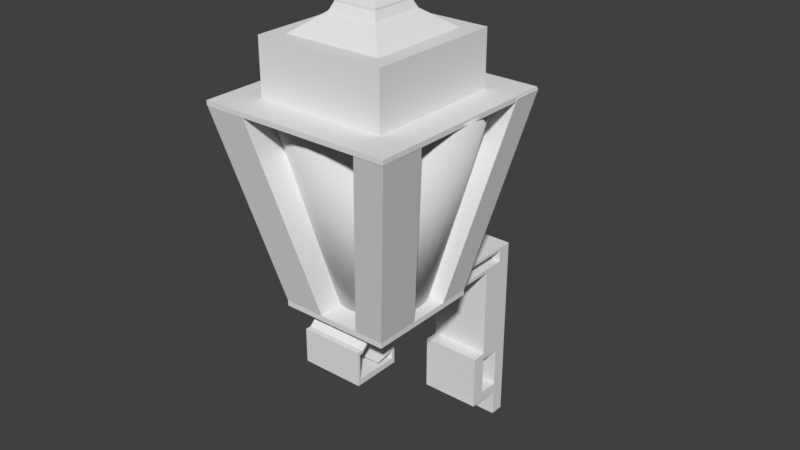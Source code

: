 # Source: wall_lamp.blend  (saved by Blender 2.79.0; exported with 4.5.12 LTS)
import bpy
from mathutils import Matrix  # noqa: F401  (used for matrix-valued properties, if any)

bpy.ops.wm.read_factory_settings(use_empty=True)
scene = bpy.context.scene
scene.name = 'Scene'

# ---- collections
col_collection_1 = bpy.data.collections.new('Collection 1'); scene.collection.children.link(col_collection_1)

# ---- world
world_world = bpy.data.worlds.new('World'); scene.world = world_world
world_world.color = (0.05088, 0.05088, 0.05088)
world_world.use_sun_shadow = False
world_world.sun_shadow_jitter_overblur = 0.0
world_world.cycles.sampling_method = 'MANUAL'

# ---- meshes
me_cube_001 = bpy.data.meshes.new('Cube.001')
me_cube_001.from_pydata([(-1.0, 0.8951, -1.0), (-1.0, 0.8951, -0.01906), (-1.0, 1.0, -1.0), (-1.0, 1.0, -0.01906), (-0.5448, 0.8951, -1.0), (-0.5448, 0.8951, -0.01906), (-0.5448, 1.0, -1.0), (-0.5448, 1.0, -0.01906), (-1.0, 0.8951, 0.2745), (-1.0, 1.0, 0.2745), (-0.5448, 1.0, 0.2745), (-0.5448, 0.8951, 0.2745), (-1.0, 0.8951, 0.3317), (-1.0, 1.0, 0.3317), (-0.5448, 1.0, 0.3317), (-0.5448, 0.8951, 0.3317), (-1.0, 0.8951, 0.3568), (-1.0, 1.0, 0.3568), (-0.5448, 1.0, 0.3568), (-0.5448, 0.8951, 0.3568), (-1.0, 0.8951, 0.4489), (-1.0, 1.0, 0.4489), (-0.5448, 1.0, 0.4489), (-0.5448, 0.8951, 0.4489), (-1.0, 0.8951, 0.47), (-1.0, 1.0, 0.47), (-0.5448, 1.0, 0.47), (-0.5448, 0.8951, 0.47), (-0.5448, -0.4686, 0.4489), (-1.0, -0.4686, 0.4489), (-0.5448, -0.4686, 0.47), (-1.0, -0.4686, 0.47), (-0.5448, -0.5581, 0.3775), (-1.0, -0.5581, 0.3775), (-0.5448, -0.5581, 0.3986), (-1.0, -0.5581, 0.3986), (-0.5448, -0.6112, 0.3288), (-1.0, -0.6112, 0.3288), (-0.5448, -0.6112, 0.3499), (-1.0, -0.6112, 0.3499), (-0.5448, -0.6325, 0.3288), (-1.0, -0.6325, 0.3288), (-0.5448, -0.6325, 0.3499), (-1.0, -0.6325, 0.3499), (-0.5448, -0.653, 0.3288), (-1.0, -0.653, 0.3288), (-0.5448, -0.653, 0.3499), (-1.0, -0.653, 0.3499), (-0.5448, -0.6325, 0.1435), (-1.0, -0.6325, 0.1435), (-0.5448, -0.653, 0.1435), (-1.0, -0.653, 0.1435), (-0.5448, -0.6325, 0.1008), (-1.0, -0.6325, 0.1008), (-0.5448, -0.653, 0.1008), (-1.0, -0.653, 0.1008), (-0.5448, -0.3171, 0.1435), (-1.0, -0.3171, 0.1435), (-0.5448, -0.3171, 0.1008), (-1.0, -0.3171, 0.1008), (-0.5448, -0.2965, 0.1435), (-1.0, -0.2965, 0.1435), (-0.5448, -0.2965, 0.1008), (-1.0, -0.2965, 0.1008), (-0.5448, -0.3171, 0.2058), (-1.0, -0.3171, 0.2058), (-0.5448, -0.2965, 0.2058), (-1.0, -0.2965, 0.2058), (-0.5448, -0.3171, 0.2147), (-1.0, -0.3171, 0.2147), (-0.5448, -0.2965, 0.2147), (-1.0, -0.2965, 0.2147), (-0.5448, -0.4566, 0.1737), (-1.0, -0.4566, 0.1737), (-0.5448, -0.4566, 0.1825), (-1.0, -0.4566, 0.1825), (-0.5448, 0.3235, 0.3317), (-1.0, 0.3235, 0.3317), (-0.5448, 0.3235, 0.3568), (-1.0, 0.3235, 0.3568), (-0.5448, 0.2787, 0.3317), (-1.0, 0.2787, 0.3317), (-0.5448, 0.2787, 0.3568), (-1.0, 0.2787, 0.3568), (-0.5448, 0.1774, 0.3871), (-1.0, 0.1774, 0.3871), (-0.5448, 0.1326, 0.3871), (-1.0, 0.1326, 0.3871), (-0.5448, 0.07168, 0.4217), (-1.0, 0.07168, 0.4217), (-0.5448, 0.02685, 0.4217), (-1.0, 0.02685, 0.4217), (-0.5448, 0.07168, 0.4345), (-1.0, 0.07168, 0.4345), (-0.5448, 0.02685, 0.4345), (-1.0, 0.02685, 0.4345), (-0.5448, -0.06573, 0.4487), (-1.0, -0.06573, 0.4487), (-0.5448, -0.1106, 0.4487), (-1.0, -0.1106, 0.4487), (-0.5448, 0.7372, 0.2745), (-1.0, 0.7372, 0.2745), (-0.5448, 0.7372, 0.3317), (-1.0, 0.7372, 0.3317), (-0.5448, 0.8951, -0.3661), (-1.0, 0.8951, -0.3661), (-0.5448, 0.7372, -0.3661), (-1.0, 0.7372, -0.3661), (-0.5448, 0.8951, -0.4175), (-1.0, 0.8951, -0.4175), (-0.5448, 0.7372, -0.4175), (-1.0, 0.7372, -0.4175), (-0.5448, 0.632, -0.3661), (-1.0, 0.632, -0.3661), (-0.5448, 0.632, -0.4175), (-1.0, 0.632, -0.4175), (-0.5448, 0.7372, -0.715), (-1.0, 0.7372, -0.715), (-0.5448, 0.632, -0.715), (-1.0, 0.632, -0.715), (-0.5432, 0.7346, -0.7865), (-0.9985, 0.7346, -0.7865), (-0.5432, 0.6295, -0.7865), (-0.9985, 0.6295, -0.7865), (-0.5448, 0.8937, -0.7205), (-1.0, 0.8937, -0.7205), (-0.5432, 0.8911, -0.792), (-0.9985, 0.8911, -0.792), (-1.173, -0.6373, 0.4938), (-1.173, -0.6373, 0.4551), (-1.173, 0.2147, 0.4938), (-1.173, 0.2147, 0.4551), (-0.3638, -0.6373, 0.4938), (-0.3638, -0.6373, 0.4551), (-0.3638, 0.2147, 0.4938), (-0.3638, 0.2147, 0.4551), (-1.173, -0.2113, 0.4938), (-0.7684, 0.2147, 0.4938), (-0.3638, -0.3116, 0.4938), (-0.7684, -0.6373, 0.4938), (-1.173, -0.4243, 0.4938), (-0.9707, 0.2147, 0.4938), (-0.3638, 0.001711, 0.4938), (-0.5661, -0.6373, 0.4938), (-1.173, 0.001711, 0.4938), (-0.5661, 0.2147, 0.4938), (-0.3638, -0.4243, 0.4938), (-0.9707, -0.6373, 0.4938), (-0.5661, -0.3116, 0.4938), (-0.5661, 0.001711, 0.4938), (-0.9707, 0.001711, 0.4938), (-0.9707, -0.4243, 0.4938), (-0.5661, -0.4243, 0.4938), (-1.173, -0.5308, 0.4938), (-1.072, 0.2147, 0.4938), (-0.3638, 0.1082, 0.4938), (-0.465, -0.6373, 0.4938), (-1.173, -0.008846, 0.4938), (-0.585, 0.2147, 0.4938), (-0.3638, -0.3178, 0.4938), (-0.8695, -0.6373, 0.4938), (-1.173, -0.3856, 0.4938), (-0.9548, 0.2147, 0.4938), (-0.3638, -0.01337, 0.4938), (-0.5761, -0.6373, 0.4938), (-1.173, 0.1082, 0.4938), (-0.465, 0.2147, 0.4938), (-0.3638, -0.5308, 0.4938), (-1.072, -0.6373, 0.4938), (-0.465, -0.3116, 0.4938), (-0.5661, -0.01337, 0.4938), (-1.25, 0.5237, 1.897), (-0.585, 0.001711, 0.4938), (-1.468, 0.5237, 1.897), (-0.9707, -0.008846, 0.4938), (-0.9548, 0.001711, 0.4938), (-0.06906, 0.2965, 1.901), (-0.9707, -0.3856, 0.4938), (-0.06906, 0.5246, 1.901), (-0.8695, -0.4243, 0.4938), (-0.5661, -0.3178, 0.4938), (-0.5761, -0.4243, 0.4938), (-0.5761, -0.5308, 0.4938), (-1.072, -0.3856, 0.4938), (-0.06906, 0.4181, 1.901), (-0.9548, 0.1082, 0.4938), (-1.072, -0.008846, 0.4938), (-1.367, 0.5237, 1.897), (-0.585, 0.1082, 0.4938), (-0.465, -0.01337, 0.4938), (-0.8695, -0.5308, 0.4938), (-0.1739, -0.9431, 1.894), (-0.0728, -0.9431, 1.894), (-0.0728, -0.6236, 1.894), (-0.0728, -0.6174, 1.894), (-0.2851, -0.9431, 1.894), (-0.2751, -0.9431, 1.894), (-0.0728, -0.8366, 1.894), (-0.0728, -0.7301, 1.894), (-0.1739, -0.6174, 1.894), (-0.2751, -0.6174, 1.894), (-0.2751, -0.8366, 1.894), (-0.2751, -0.6236, 1.894), (-0.2751, -0.7301, 1.894), (-0.1739, -0.7301, 1.894), (-0.2851, -0.7301, 1.894), (-0.1739, -0.6236, 1.894), (-0.2851, -0.8366, 1.894), (-0.1739, -0.8366, 1.894), (-1.458, -0.837, 1.884), (-1.458, -0.9435, 1.884), (-1.458, -0.6918, 1.884), (-1.458, -0.7305, 1.884), (-1.356, -0.9435, 1.884), (-1.255, -0.9435, 1.884), (-1.255, -0.837, 1.884), (-1.255, -0.6918, 1.884), (-1.255, -0.7305, 1.884), (-1.356, -0.7305, 1.884), (-1.154, -0.7305, 1.884), (-1.154, -0.9435, 1.884), (-1.356, -0.6918, 1.884), (-1.356, -0.837, 1.884), (-1.154, -0.837, 1.884), (-0.06906, 0.3116, 1.901), (-0.1702, 0.5246, 1.901), (-0.2713, 0.5246, 1.901), (-0.2713, 0.4181, 1.901), (-0.2713, 0.3116, 1.901), (-0.1702, 0.3116, 1.901), (-0.2902, 0.5246, 1.901), (-0.2713, 0.2965, 1.901), (-0.2902, 0.3116, 1.901), (-0.1702, 0.4181, 1.901), (-0.2902, 0.4181, 1.901), (-0.1702, 0.2965, 1.901), (-1.266, 0.5237, 1.897), (-1.468, 0.4172, 1.897), (-1.468, 0.3107, 1.897), (-1.266, 0.4172, 1.897), (-1.266, 0.3107, 1.897), (-1.367, 0.3107, 1.897), (-1.25, 0.3107, 1.897), (-1.468, 0.3001, 1.897), (-1.266, 0.3001, 1.897), (-1.25, 0.4172, 1.897), (-1.367, 0.4172, 1.897), (-1.367, 0.3001, 1.897), (-1.463, -0.9431, 1.916), (-1.463, -0.9431, 1.882), (-1.463, 0.5205, 1.916), (-1.463, 0.5205, 1.882), (-0.07342, -0.9431, 1.916), (-0.07342, -0.9431, 1.882), (-0.07342, 0.5205, 1.916), (-0.07342, 0.5205, 1.882), (-1.237, 0.2826, 1.916), (-1.237, -0.7052, 1.916), (-0.2994, 0.2826, 1.916), (-0.2994, -0.7052, 1.916), (-1.237, 0.2826, 2.309), (-1.237, -0.7052, 2.309), (-0.2994, 0.2826, 2.309), (-0.2994, -0.7052, 2.309), (-1.123, 0.1617, 2.309), (-1.123, -0.5842, 2.309), (-0.4142, 0.1617, 2.309), (-0.4142, -0.5842, 2.309), (-0.9503, -0.01973, 2.44), (-0.9503, -0.4028, 2.44), (-0.5865, -0.01973, 2.44), (-0.5865, -0.4028, 2.44), (-0.9269, -0.04445, 2.492), (-0.9269, -0.3781, 2.492), (-0.61, -0.04445, 2.492), (-0.61, -0.3781, 2.492), (-0.9269, -0.04445, 2.506), (-0.9269, -0.3781, 2.506), (-0.61, -0.04445, 2.506), (-0.61, -0.3781, 2.506), (-0.8006, -0.1774, 2.557), (-0.8006, -0.2452, 2.557), (-0.7362, -0.1774, 2.557), (-0.7362, -0.2452, 2.557), (-0.7811, -0.198, 2.847), (-0.7811, -0.2246, 2.847), (-0.7558, -0.198, 2.847), (-0.7558, -0.2246, 2.847), (-0.76, 0.1545, 0.5097), (-0.76, 0.5328, 1.899), (-0.6983, 0.1484, 0.5097), (-0.6245, 0.5195, 1.899), (-0.6389, 0.1304, 0.5097), (-0.4942, 0.4799, 1.899), (-0.5842, 0.1012, 0.5097), (-0.3741, 0.4158, 1.899), (-0.5363, 0.06184, 0.5097), (-0.2688, 0.3294, 1.899), (-0.4969, 0.0139, 0.5097), (-0.1824, 0.2241, 1.899), (-0.4677, -0.0408, 0.5097), (-0.1182, 0.104, 1.899), (-0.4497, -0.1002, 0.5097), (-0.07865, -0.02635, 1.899), (-0.4436, -0.1619, 0.5097), (-0.0653, -0.1619, 1.899), (-0.4497, -0.2236, 0.5097), (-0.07865, -0.2974, 1.899), (-0.4677, -0.283, 0.5097), (-0.1182, -0.4277, 1.899), (-0.4969, -0.3377, 0.5097), (-0.1824, -0.5478, 1.899), (-0.5363, -0.3856, 0.5097), (-0.2688, -0.6531, 1.899), (-0.5842, -0.4249, 0.5097), (-0.3741, -0.7395, 1.899), (-0.6389, -0.4542, 0.5097), (-0.4942, -0.8037, 1.899), (-0.6983, -0.4722, 0.5097), (-0.6245, -0.8432, 1.899), (-0.76, -0.4783, 0.5097), (-0.76, -0.8566, 1.899), (-0.8217, -0.4722, 0.5097), (-0.8955, -0.8432, 1.899), (-0.8811, -0.4542, 0.5097), (-1.026, -0.8037, 1.899), (-0.9358, -0.4249, 0.5097), (-1.146, -0.7395, 1.899), (-0.9837, -0.3856, 0.5097), (-1.251, -0.6531, 1.899), (-1.023, -0.3377, 0.5097), (-1.338, -0.5478, 1.899), (-1.052, -0.283, 0.5097), (-1.402, -0.4277, 1.899), (-1.07, -0.2236, 0.5097), (-1.441, -0.2974, 1.899), (-1.076, -0.1619, 0.5097), (-1.455, -0.1619, 1.899), (-1.07, -0.1002, 0.5097), (-1.441, -0.02635, 1.899), (-1.052, -0.0408, 0.5097), (-1.402, 0.104, 1.899), (-1.023, 0.0139, 0.5097), (-1.338, 0.2241, 1.899), (-0.9837, 0.06185, 0.5097), (-1.251, 0.3294, 1.899), (-0.9358, 0.1012, 0.5097), (-1.146, 0.4158, 1.899), (-0.8811, 0.1304, 0.5097), (-1.026, 0.4799, 1.899), (-0.8217, 0.1484, 0.5097), (-0.8955, 0.5195, 1.899)], [], [(4, 5, 1, 0), (2, 6, 4, 0), (8, 11, 104, 105), (1, 5, 11, 8), (15, 19, 78, 76), (20, 23, 28, 29), (17, 16, 20, 21), (16, 19, 23, 20), (26, 25, 24, 27), (6, 7, 10, 14, 18, 22, 26, 27, 23, 19, 15, 102, 100, 106, 112, 114, 118, 122, 120, 126, 124, 116, 110, 108, 104, 11, 5, 4), (21, 20, 24, 25), (29, 28, 32, 33), (23, 27, 30, 28), (24, 20, 29, 31), (27, 24, 31, 30), (30, 31, 35, 34), (34, 35, 39, 38), (33, 32, 36, 37), (37, 36, 40, 41), (38, 39, 43, 42), (42, 43, 47, 46), (41, 40, 48, 49), (53, 52, 54, 55), (49, 48, 56, 57), (33, 37, 41, 49, 57, 65, 73, 75, 69, 71, 67, 61, 63, 59, 53, 55, 51, 45, 47, 43, 39, 35, 31, 29), (52, 53, 59, 58), (61, 60, 62, 63), (60, 61, 67, 66), (58, 59, 63, 62), (57, 56, 64, 65), (69, 68, 70, 71), (66, 67, 71, 70), (68, 69, 75, 74), (73, 72, 74, 75), (65, 64, 72, 73), (79, 77, 81, 83), (19, 16, 79, 78), (100, 102, 103, 101, 107, 106), (81, 80, 82, 83), (82, 78, 84, 86), (76, 78, 82, 80), (86, 84, 88, 90), (78, 79, 85, 84), (79, 83, 87, 85), (83, 82, 86, 87), (91, 90, 94, 95), (87, 86, 90, 91), (85, 87, 91, 89), (84, 85, 89, 88), (93, 95, 99, 97), (89, 91, 95, 93), (88, 89, 93, 92), (90, 88, 92, 94), (96, 97, 99, 98), (92, 93, 97, 96), (94, 92, 96, 98), (95, 94, 98, 99), (44, 46, 47, 45, 51, 55, 54, 50), (15, 12, 103, 102), (109, 108, 110, 111), (105, 104, 108, 109), (111, 110, 116, 117), (106, 107, 113, 112), (117, 116, 124, 125), (121, 120, 122, 123), (12, 15, 76, 80, 81, 77), (125, 124, 126, 127), (112, 113, 115, 119, 123, 122, 118, 114), (120, 121, 127, 126), (2, 3, 9, 13, 17, 21, 25, 26, 22, 18, 14, 10, 7, 6), (0, 1, 8, 105, 109, 111, 117, 125, 127, 121, 123, 119, 115, 113, 107, 101, 103, 12, 77, 79, 16, 17, 13, 9, 3, 2), (28, 30, 34, 38, 42, 46, 44, 50, 54, 52, 58, 62, 60, 66, 70, 68, 74, 72, 64, 56, 48, 40, 36, 32), (128, 153, 140, 161, 136, 157, 144, 165, 130, 131, 129), (130, 154, 141, 162, 137, 158, 145, 166, 134, 135, 131), (134, 155, 142, 163, 138, 159, 146, 167, 132, 133, 135), (132, 156, 143, 164, 139, 160, 147, 168, 128, 129, 133), (145, 158, 230, 226, 225, 178, 134, 166), (135, 133, 129, 131), (148, 200, 199, 194, 138, 169), (141, 154, 130, 173, 187, 236, 171, 162), (143, 156, 132, 192, 191, 196, 195, 164), (160, 220, 214, 213, 210, 128, 168, 147), (152, 203, 202, 180), (182, 164, 195, 207, 205, 181), (177, 216, 217, 151), (144, 157, 243, 238, 237, 173, 130, 165), (162, 171, 245, 242, 175, 185), (161, 211, 221, 216, 177, 183), (170, 231, 228, 149), (189, 163, 176, 235, 231, 170), (142, 155, 134, 178, 184, 224, 176, 163), (181, 205, 203, 152), (208, 191, 192, 197), (207, 195, 196, 201), (206, 204, 198, 193), (202, 203, 204, 206), (200, 202, 206, 199), (199, 206, 193, 194), (205, 207, 201, 203), (201, 196, 191, 208), (203, 201, 208, 204), (204, 208, 197, 198), (167, 146, 159, 138, 194, 193, 198, 197, 192, 132), (180, 202, 200, 148), (222, 213, 214, 215), (221, 218, 217, 216), (211, 212, 218, 221), (209, 210, 213, 222), (212, 209, 222, 218), (218, 222, 215, 217), (215, 214, 220, 223), (217, 215, 223, 219), (151, 217, 219, 179), (190, 179, 219, 223, 220, 160), (234, 232, 228, 227), (233, 229, 224, 184), (227, 228, 229, 233), (226, 227, 233, 225), (225, 233, 184, 178), (230, 234, 227, 226), (228, 231, 235, 229), (229, 235, 176, 224), (188, 172, 232, 234, 230, 158), (149, 228, 232, 172), (246, 241, 240, 239), (239, 240, 242, 245), (236, 239, 245, 171), (237, 238, 241, 246), (173, 237, 246, 187), (187, 246, 239, 236), (238, 243, 247, 241), (241, 247, 244, 240), (174, 244, 247, 243, 157, 186), (150, 240, 244, 174), (175, 242, 240, 150), (153, 128, 210, 209, 212, 211, 161, 140), (139, 164, 182, 181, 152, 180, 148, 169, 138, 163, 189, 170, 149, 172, 188, 158, 137, 162, 185, 175, 150, 174, 186, 157, 136, 161, 183, 177, 151, 179, 190, 160), (248, 250, 251, 249), (250, 254, 255, 251), (254, 252, 253, 255), (252, 248, 249, 253), (252, 259, 257, 248), (255, 253, 249, 251), (259, 263, 261, 257), (250, 256, 258, 254), (248, 257, 256, 250), (254, 258, 259, 252), (260, 264, 266, 262), (256, 260, 262, 258), (258, 262, 263, 259), (257, 261, 260, 256), (266, 270, 271, 267), (262, 266, 267, 263), (261, 265, 264, 260), (263, 267, 265, 261), (271, 275, 273, 269), (265, 269, 268, 264), (267, 271, 269, 265), (264, 268, 270, 266), (274, 278, 279, 275), (268, 272, 274, 270), (270, 274, 275, 271), (269, 273, 272, 268), (278, 282, 283, 279), (273, 277, 276, 272), (275, 279, 277, 273), (272, 276, 278, 274), (283, 287, 285, 281), (277, 281, 280, 276), (279, 283, 281, 277), (276, 280, 282, 278), (284, 285, 287, 286), (280, 284, 286, 282), (282, 286, 287, 283), (281, 285, 284, 280), (288, 289, 291, 290), (290, 291, 293, 292), (292, 293, 295, 294), (294, 295, 297, 296), (296, 297, 299, 298), (298, 299, 301, 300), (300, 301, 303, 302), (302, 303, 305, 304), (304, 305, 307, 306), (306, 307, 309, 308), (308, 309, 311, 310), (310, 311, 313, 312), (312, 313, 315, 314), (314, 315, 317, 316), (316, 317, 319, 318), (318, 319, 321, 320), (320, 321, 323, 322), (322, 323, 325, 324), (324, 325, 327, 326), (326, 327, 329, 328), (328, 329, 331, 330), (330, 331, 333, 332), (332, 333, 335, 334), (334, 335, 337, 336), (336, 337, 339, 338), (338, 339, 341, 340), (340, 341, 343, 342), (342, 343, 345, 344), (344, 345, 347, 346), (346, 347, 349, 348), (291, 289, 351, 349, 347, 345, 343, 341, 339, 337, 335, 333, 331, 329, 327, 325, 323, 321, 319, 317, 315, 313, 311, 309, 307, 305, 303, 301, 299, 297, 295, 293), (348, 349, 351, 350), (350, 351, 289, 288), (288, 290, 292, 294, 296, 298, 300, 302, 304, 306, 308, 310, 312, 314, 316, 318, 320, 322, 324, 326, 328, 330, 332, 334, 336, 338, 340, 342, 344, 346, 348, 350)])
me_cube_001.polygons.foreach_set('use_smooth', [0, 0, 0, 0, 0, 0, 0, 0, 0, 0, 0, 0, 0, 0, 0, 0, 0, 0, 0, 0, 0, 0, 0, 0, 0, 0, 0, 0, 0, 0, 0, 0, 0, 0, 0, 0, 0, 0, 0, 0, 0, 0, 0, 0, 0, 0, 0, 0, 0, 0, 0, 0, 0, 0, 0, 0, 0, 0, 0, 0, 0, 0, 0, 0, 0, 0, 0, 0, 0, 0, 0, 0, 0, 0, 0, 0, 0, 0, 0, 0, 0, 0, 0, 0, 0, 0, 0, 0, 0, 0, 0, 0, 0, 0, 0, 0, 0, 0, 0, 0, 0, 0, 0, 0, 0, 0, 0, 0, 0, 0, 0, 0, 0, 0, 0, 0, 0, 0, 0, 0, 0, 0, 0, 0, 0, 0, 0, 0, 0, 0, 0, 0, 0, 0, 0, 0, 0, 0, 0, 0, 0, 0, 0, 0, 0, 0, 0, 0, 0, 0, 0, 0, 0, 0, 0, 0, 0, 0, 0, 0, 0, 0, 0, 0, 0, 0, 0, 0, 0, 0, 0, 0, 0, 0, 0, 1, 1, 1, 1, 1, 1, 1, 1, 1, 1, 1, 1, 1, 1, 1, 1, 1, 1, 1, 1, 1, 1, 1, 1, 1, 1, 1, 1, 1, 1, 1, 1, 1, 1])
_uv = me_cube_001.uv_layers.new(name='UVMap')
_uv.uv.foreach_set('vector', [0.8004, 0.2014, 0.8004, 0.04639, 0.869, 0.04639, 0.869, 0.2014, 0.9437, 0.0, 0.9437, 0.07194, 0.9279, 0.07194, 0.9279, 1.884e-08, 0.4368, 0.8567, 0.5054, 0.8567, 0.5054, 0.958, 0.4368, 0.958, 0.869, 0.04639, 0.8004, 0.04639, 0.8004, 1.413e-08, 0.869, 0.0, 0.2423, 0.2447, 0.2385, 0.2447, 0.2385, 0.1543, 0.2423, 0.1543, 0.7956, 0.4925, 0.8642, 0.4925, 0.8642, 0.708, 0.7956, 0.708, 0.01706, 3.768e-08, 0.01706, 0.01658, 0.003178, 0.01658, 0.003178, 3.768e-08, 0.3254, 1.0, 0.3254, 0.9281, 0.3393, 0.9281, 0.3393, 1.0, 0.8628, 0.4827, 0.7942, 0.4827, 0.7942, 0.4661, 0.8628, 0.4661, 0.4429, 0.2612, 0.2951, 0.2612, 0.2509, 0.2612, 0.2423, 0.2612, 0.2385, 0.2612, 0.2247, 0.2612, 0.2215, 0.2612, 0.2215, 0.2447, 0.2247, 0.2447, 0.2385, 0.2447, 0.2423, 0.2447, 0.2423, 0.2197, 0.2509, 0.2197, 0.3474, 0.2197, 0.3474, 0.2031, 0.3552, 0.2031, 0.4, 0.2031, 0.4107, 0.2027, 0.4107, 0.2193, 0.4116, 0.244, 0.4008, 0.2444, 0.4, 0.2197, 0.3552, 0.2197, 0.3552, 0.2447, 0.3474, 0.2447, 0.2509, 0.2447, 0.2951, 0.2447, 0.4429, 0.2447, 0.003178, 3.768e-08, 0.003178, 0.01658, 8.981e-09, 0.01658, 0.0, 3.768e-08, 0.7956, 0.708, 0.8642, 0.708, 0.8642, 0.7218, 0.7956, 0.7218, 0.2247, 0.2447, 0.2215, 0.2447, 0.2215, 0.02913, 0.2247, 0.02913, 8.981e-09, 0.01658, 0.003178, 0.01658, 0.003178, 0.2321, 4.042e-08, 0.2321, 0.8628, 0.4661, 0.7942, 0.4661, 0.7942, 0.2506, 0.8628, 0.2506, 0.8628, 0.2506, 0.7942, 0.2506, 0.7942, 0.2365, 0.8628, 0.2365, 0.8628, 0.2365, 0.7942, 0.2365, 0.7942, 0.2282, 0.8628, 0.2282, 0.7956, 0.7218, 0.8642, 0.7218, 0.8642, 0.73, 0.7956, 0.73, 0.7956, 0.73, 0.8642, 0.73, 0.8642, 0.7334, 0.7956, 0.7334, 0.8628, 0.2282, 0.7942, 0.2282, 0.7942, 0.2248, 0.8628, 0.2248, 0.8628, 0.2248, 0.7942, 0.2248, 0.7942, 0.2216, 0.8628, 0.2216, 0.8969, 0.1439, 0.8969, 0.2158, 0.869, 0.2158, 0.869, 0.1439, 0.5618, 0.8782, 0.5618, 0.9502, 0.5587, 0.9502, 0.5587, 0.8782, 0.2874, 0.9281, 0.2874, 0.8561, 0.335, 0.8561, 0.335, 0.9281, 0.01395, 0.2462, 0.02127, 0.2546, 0.02127, 0.258, 0.04919, 0.258, 0.04919, 0.2082, 0.03981, 0.2082, 0.04465, 0.2302, 0.04332, 0.2302, 0.03847, 0.2082, 0.03847, 0.2049, 0.03981, 0.2049, 0.04919, 0.2049, 0.05563, 0.2049, 0.05563, 0.2082, 0.05563, 0.258, 0.05563, 0.2612, 0.04919, 0.2612, 0.02127, 0.2612, 0.0181, 0.2612, 0.0181, 0.258, 0.0181, 0.2546, 0.01077, 0.2462, 4.042e-08, 0.2321, 0.003178, 0.2321, 0.5618, 0.9502, 0.5618, 0.8782, 0.6093, 0.8782, 0.6093, 0.9502, 0.91, 0.6408, 0.91, 0.7127, 0.9036, 0.7127, 0.9036, 0.6408, 0.91, 0.7127, 0.91, 0.6408, 0.9194, 0.6408, 0.9194, 0.7127, 0.6093, 0.9502, 0.6093, 0.8782, 0.6124, 0.8782, 0.6124, 0.9502, 0.2177, 0.4932, 0.2177, 0.5651, 0.2083, 0.5651, 0.2083, 0.4932, 0.4304, 0.8929, 0.4304, 0.821, 0.4335, 0.821, 0.4335, 0.8929, 0.9194, 0.7127, 0.9194, 0.6408, 0.9207, 0.6408, 0.9208, 0.7127, 0.4304, 0.821, 0.4304, 0.8929, 0.4094, 0.8929, 0.4094, 0.821, 0.4367, 0.821, 0.4367, 0.8929, 0.4354, 0.8929, 0.4354, 0.821, 0.9274, 0.07194, 0.9274, 0.1439, 0.9065, 0.1439, 0.9065, 0.07194, 0.01706, 0.1069, 0.02084, 0.1069, 0.02084, 0.114, 0.01706, 0.114, 0.4094, 0.9512, 0.3408, 0.9512, 0.3408, 0.8609, 0.4094, 0.8609, 0.2189, 0.8651, 0.2189, 0.8561, 0.2874, 0.8561, 0.2874, 0.8651, 0.2874, 0.9664, 0.2189, 0.9664, 0.5549, 0.9287, 0.5549, 0.8567, 0.5587, 0.8567, 0.5587, 0.9287, 0.2385, 0.1472, 0.2385, 0.1543, 0.234, 0.1312, 0.234, 0.1242, 0.2423, 0.1543, 0.2385, 0.1543, 0.2385, 0.1472, 0.2423, 0.1472, 0.234, 0.1242, 0.234, 0.1312, 0.2288, 0.1145, 0.2288, 0.1074, 0.4094, 0.8609, 0.3408, 0.8609, 0.3408, 0.8377, 0.4094, 0.8377, 0.01706, 0.1069, 0.01706, 0.114, 0.01249, 0.1371, 0.01249, 0.13, 0.869, 0.07194, 0.869, 0.0, 0.8911, 0.0, 0.8911, 0.07194, 0.4335, 0.8929, 0.4335, 0.821, 0.4354, 0.821, 0.4354, 0.8929, 0.8911, 0.07194, 0.8911, 0.0, 0.9072, 0.0, 0.9072, 0.07194, 0.01249, 0.13, 0.01249, 0.1371, 0.007278, 0.1538, 0.007278, 0.1467, 0.4094, 0.8377, 0.3408, 0.8377, 0.3408, 0.821, 0.4094, 0.821, 0.005355, 0.1467, 0.005355, 0.1538, 0.003206, 0.1755, 0.003206, 0.1684, 0.007278, 0.1467, 0.007278, 0.1538, 0.005355, 0.1538, 0.005355, 0.1467, 0.5502, 0.9287, 0.5502, 0.8567, 0.5521, 0.8567, 0.5521, 0.9287, 0.2288, 0.1074, 0.2288, 0.1145, 0.2268, 0.1145, 0.2268, 0.1074, 0.8615, 0.8817, 0.8615, 0.9536, 0.8548, 0.9536, 0.8548, 0.8817, 0.8822, 0.8817, 0.8822, 0.9536, 0.8615, 0.9536, 0.8615, 0.8817, 0.2268, 0.1074, 0.2268, 0.1145, 0.2247, 0.09281, 0.2247, 0.08572, 0.9279, 0.0, 0.9279, 0.07194, 0.9072, 0.07194, 0.9072, 0.0, 0.8722, 0.1439, 0.869, 0.1439, 0.869, 0.07194, 0.8722, 0.07194, 0.9001, 0.07194, 0.9065, 0.07194, 0.9065, 0.1439, 0.9001, 0.1439, 0.906, 0.8817, 0.906, 0.9536, 0.8822, 0.9536, 0.8822, 0.8817, 0.4332, 0.8929, 0.4332, 0.9649, 0.4094, 0.9649, 0.4094, 0.8929, 0.4368, 0.958, 0.5054, 0.958, 0.5054, 0.9661, 0.4368, 0.9661, 0.5054, 0.9287, 0.5054, 0.8567, 0.5502, 0.8567, 0.5502, 0.9287, 0.9363, 0.1439, 0.9363, 0.2158, 0.9205, 0.2158, 0.9205, 0.1439, 0.8969, 0.2158, 0.8969, 0.1439, 0.9205, 0.1439, 0.9205, 0.2158, 0.88, 0.6408, 0.88, 0.7127, 0.8642, 0.7127, 0.8642, 0.6408, 0.6475, 0.87, 0.7161, 0.87, 0.7161, 0.9603, 0.7161, 0.9674, 0.6475, 0.9674, 0.6475, 0.9603, 0.8433, 0.9617, 0.8433, 0.8898, 0.8541, 0.8895, 0.8541, 0.9615, 0.7161, 0.942, 0.7161, 0.87, 0.7239, 0.87, 0.7687, 0.87, 0.7794, 0.8703, 0.7794, 0.9422, 0.7687, 0.942, 0.7239, 0.942, 0.88, 0.7127, 0.88, 0.6408, 0.9036, 0.6408, 0.9036, 0.7127, 0.148, 0.944, 0.148, 0.789, 0.148, 0.7426, 0.148, 0.7336, 0.148, 0.7296, 0.148, 0.7151, 0.148, 0.7117, 0.2166, 0.7117, 0.2166, 0.7151, 0.2166, 0.7296, 0.2166, 0.7336, 0.2166, 0.7426, 0.2166, 0.789, 0.2166, 0.944, 0.2215, 0.01658, 0.07369, 0.01658, 0.02945, 0.01658, 0.126, 0.01658, 0.1337, 0.01658, 0.1337, 0.04154, 0.1785, 0.04154, 0.1794, 0.01681, 0.1901, 0.01721, 0.1893, 0.04194, 0.1893, 0.05856, 0.1785, 0.05816, 0.1337, 0.05816, 0.126, 0.05816, 0.126, 0.04154, 0.02945, 0.04154, 0.02084, 0.04154, 0.02084, 0.01658, 0.02084, 0.1069, 0.01706, 0.1069, 0.01706, 0.01658, 0.01706, 3.768e-08, 0.02084, 3.768e-08, 0.02945, 3.768e-08, 0.07369, 1.884e-08, 0.2215, 0.0, 0.2247, 0.02913, 0.2215, 0.02913, 0.2322, 0.01499, 0.2396, 0.006597, 0.2396, 0.003237, 0.2396, 0.0, 0.2427, 0.0, 0.2707, 0.0, 0.2771, 0.0, 0.2771, 0.003237, 0.2771, 0.05308, 0.2771, 0.05633, 0.2707, 0.05633, 0.2613, 0.05633, 0.2599, 0.05633, 0.2599, 0.05308, 0.2648, 0.03104, 0.2661, 0.03104, 0.2613, 0.05308, 0.2707, 0.05308, 0.2707, 0.003237, 0.2427, 0.003237, 0.2427, 0.006597, 0.2354, 0.01499, 0.2261, 0.3073, 0.2259, 0.3241, 0.2257, 0.3409, 0.2257, 0.347, 0.2254, 0.3746, 0.225, 0.4066, 0.225, 0.4082, 0.2249, 0.4251, 0.2247, 0.4419, 0.2189, 0.4418, 0.2202, 0.3072, 0.6037, 0.499, 0.5885, 0.499, 0.5732, 0.4989, 0.5708, 0.4989, 0.5428, 0.4988, 0.5151, 0.4987, 0.5123, 0.4987, 0.497, 0.4987, 0.4818, 0.4987, 0.4818, 0.4925, 0.6037, 0.4929, 0.005826, 0.3114, 0.005914, 0.3283, 0.006003, 0.3451, 0.006015, 0.3475, 0.006262, 0.3946, 0.006267, 0.3956, 0.006355, 0.4124, 0.006444, 0.4293, 0.006532, 0.4461, 0.0007057, 0.4461, 0.0, 0.3115, 0.3819, 0.4992, 0.3667, 0.4994, 0.3514, 0.4995, 0.3499, 0.4995, 0.321, 0.4998, 0.3057, 0.4999, 0.2905, 0.5, 0.2752, 0.5002, 0.26, 0.5003, 0.2599, 0.4942, 0.3819, 0.4931, 0.5123, 0.4987, 0.5151, 0.4987, 0.4701, 0.7221, 0.4672, 0.7221, 0.452, 0.7221, 0.4368, 0.722, 0.4818, 0.4987, 0.497, 0.4987, 0.5587, 0.7221, 0.5587, 0.8567, 0.4368, 0.8567, 0.4368, 0.7221, 0.9547, 0.7239, 0.9547, 0.4991, 0.9696, 0.4958, 0.9845, 0.4925, 0.9845, 0.7173, 0.9696, 0.7206, 0.5732, 0.4989, 0.5885, 0.499, 0.6037, 0.499, 0.6475, 0.7221, 0.6323, 0.7221, 0.6171, 0.722, 0.6147, 0.722, 0.5708, 0.4989, 0.3514, 0.4995, 0.3667, 0.4994, 0.3819, 0.4992, 0.4275, 0.7212, 0.4123, 0.7213, 0.397, 0.7215, 0.3955, 0.7215, 0.3499, 0.4995, 0.3057, 0.4999, 0.2646, 0.7211, 0.2493, 0.7212, 0.2341, 0.7213, 0.2189, 0.7215, 0.26, 0.5003, 0.2752, 0.5002, 0.2905, 0.5, 0.6179, 0.9479, 0.6179, 0.7221, 0.6336, 0.7257, 0.6336, 0.9515, 0.9296, 0.737, 0.9453, 0.7406, 0.9453, 0.9663, 0.9296, 0.9627, 0.9139, 0.9591, 0.9139, 0.7334, 0.4275, 0.7182, 0.4275, 0.4944, 0.4332, 0.4931, 0.4332, 0.7169, 0.225, 0.4082, 0.225, 0.4066, 0.4368, 0.4578, 0.4367, 0.4595, 0.4366, 0.4763, 0.4364, 0.4931, 0.2247, 0.4419, 0.2249, 0.4251, 0.909, 0.2312, 0.8936, 0.4565, 0.8782, 0.4517, 0.8628, 0.4469, 0.8782, 0.2216, 0.8936, 0.2264, 1.0, 0.228, 1.0, 0.4511, 0.9851, 0.4479, 0.9701, 0.4447, 0.9701, 0.2216, 0.9851, 0.2248, 0.2189, 0.7117, 0.2189, 0.9386, 0.2166, 0.9391, 0.2166, 0.7122, 0.9552, 0.2249, 0.9701, 0.2282, 0.9701, 0.4542, 0.9552, 0.4509, 0.9403, 0.4476, 0.9403, 0.2216, 0.006003, 0.3451, 0.005914, 0.3283, 0.005826, 0.3114, 0.2187, 0.2612, 0.2188, 0.2781, 0.2188, 0.2949, 0.2189, 0.2973, 0.006015, 0.3475, 0.986, 0.4925, 0.986, 0.7173, 0.9845, 0.7176, 0.9845, 0.4929, 0.5206, 0.9633, 0.5206, 0.9802, 0.5054, 0.9802, 0.5054, 0.9633, 0.5373, 0.9633, 0.5373, 0.9802, 0.5358, 0.9802, 0.5358, 0.9633, 0.5206, 0.9297, 0.5206, 0.9465, 0.5054, 0.9465, 0.5054, 0.9297, 0.5358, 0.9297, 0.5358, 0.9465, 0.5206, 0.9465, 0.5206, 0.9297, 0.5358, 0.9287, 0.5358, 0.9297, 0.5206, 0.9297, 0.5206, 0.9287, 0.5206, 0.9287, 0.5206, 0.9297, 0.5054, 0.9297, 0.5054, 0.9287, 0.5373, 0.9465, 0.5373, 0.9633, 0.5358, 0.9633, 0.5358, 0.9465, 0.5358, 0.9633, 0.5358, 0.9802, 0.5206, 0.9802, 0.5206, 0.9633, 0.5358, 0.9465, 0.5358, 0.9633, 0.5206, 0.9633, 0.5206, 0.9465, 0.5206, 0.9465, 0.5206, 0.9633, 0.5054, 0.9633, 0.5054, 0.9465, 0.006444, 0.4293, 0.006355, 0.4124, 0.006267, 0.3956, 0.006262, 0.3946, 0.2186, 0.4417, 0.2186, 0.4427, 0.2187, 0.4595, 0.2188, 0.4764, 0.2188, 0.4932, 0.006532, 0.4461, 0.6336, 0.9515, 0.6336, 0.7257, 0.6345, 0.7259, 0.6345, 0.9517, 0.3035, 0.96, 0.2874, 0.96, 0.2874, 0.944, 0.3035, 0.944, 0.3254, 0.96, 0.3195, 0.96, 0.3195, 0.944, 0.3254, 0.944, 0.3254, 0.976, 0.3195, 0.976, 0.3195, 0.96, 0.3254, 0.96, 0.3035, 0.976, 0.2874, 0.976, 0.2874, 0.96, 0.3035, 0.96, 0.3195, 0.976, 0.3035, 0.976, 0.3035, 0.96, 0.3195, 0.96, 0.3195, 0.96, 0.3035, 0.96, 0.3035, 0.944, 0.3195, 0.944, 0.3035, 0.944, 0.2874, 0.944, 0.2874, 0.9281, 0.3035, 0.9281, 0.3195, 0.944, 0.3035, 0.944, 0.3035, 0.9281, 0.3195, 0.9281, 0.9751, 0.9565, 0.9751, 0.7334, 0.99, 0.7366, 0.99, 0.9597, 0.939, 0.4962, 0.9547, 0.4925, 0.9547, 0.7163, 0.939, 0.72, 0.9233, 0.7236, 0.9233, 0.4998, 0.6524, 0.2405, 0.6524, 0.2236, 0.6552, 0.2236, 0.6552, 0.2405, 0.6704, 0.2405, 0.6704, 0.2236, 0.6857, 0.2236, 0.6857, 0.2405, 0.6552, 0.2405, 0.6552, 0.2236, 0.6704, 0.2236, 0.6704, 0.2405, 0.6552, 0.2573, 0.6552, 0.2405, 0.6704, 0.2405, 0.6704, 0.2573, 0.6704, 0.2573, 0.6704, 0.2405, 0.6857, 0.2405, 0.6857, 0.2573, 0.6524, 0.2573, 0.6524, 0.2405, 0.6552, 0.2405, 0.6552, 0.2573, 0.6552, 0.2236, 0.6552, 0.2213, 0.6704, 0.2213, 0.6704, 0.2236, 0.6704, 0.2236, 0.6704, 0.2213, 0.6857, 0.2213, 0.6857, 0.2236, 0.9246, 0.2252, 0.9403, 0.2216, 0.9403, 0.4485, 0.9246, 0.4521, 0.909, 0.4558, 0.909, 0.2289, 0.4332, 0.7191, 0.4332, 0.4931, 0.436, 0.4937, 0.436, 0.7198, 0.7009, 0.2397, 0.7009, 0.2229, 0.7162, 0.2229, 0.7162, 0.2397, 0.7162, 0.2397, 0.7162, 0.2229, 0.7185, 0.2229, 0.7185, 0.2397, 0.7162, 0.2566, 0.7162, 0.2397, 0.7185, 0.2397, 0.7185, 0.2566, 0.6857, 0.2397, 0.6857, 0.2229, 0.7009, 0.2229, 0.7009, 0.2397, 0.6857, 0.2566, 0.6857, 0.2397, 0.7009, 0.2397, 0.7009, 0.2566, 0.7009, 0.2566, 0.7009, 0.2397, 0.7162, 0.2397, 0.7162, 0.2566, 0.6857, 0.2229, 0.6857, 0.2213, 0.7009, 0.2213, 0.7009, 0.2229, 0.7009, 0.2229, 0.7009, 0.2213, 0.7162, 0.2213, 0.7162, 0.2229, 0.9453, 0.9655, 0.9453, 0.74, 0.9602, 0.7367, 0.9751, 0.7334, 0.9751, 0.9589, 0.9602, 0.9622, 0.7939, 0.9398, 0.7939, 0.7139, 0.7955, 0.7143, 0.7955, 0.9402, 0.6445, 0.9482, 0.6445, 0.7227, 0.6468, 0.7221, 0.6468, 0.9476, 0.2259, 0.3241, 0.2261, 0.3073, 0.4368, 0.2612, 0.4366, 0.2781, 0.4364, 0.2949, 0.4364, 0.301, 0.2257, 0.347, 0.2257, 0.3409, 0.2798, 0.7215, 0.3088, 0.7215, 0.3088, 0.7383, 0.3088, 0.7551, 0.3103, 0.7551, 0.3103, 0.772, 0.3103, 0.7729, 0.3255, 0.7729, 0.3408, 0.7729, 0.3408, 0.8201, 0.3255, 0.8201, 0.3103, 0.8201, 0.3103, 0.8225, 0.3075, 0.8225, 0.3075, 0.8393, 0.3075, 0.8561, 0.2798, 0.8561, 0.2517, 0.8561, 0.2517, 0.8393, 0.2517, 0.8225, 0.2493, 0.8225, 0.2493, 0.8208, 0.2341, 0.8208, 0.2189, 0.8208, 0.2189, 0.7888, 0.2189, 0.7612, 0.2341, 0.7612, 0.2493, 0.7612, 0.2493, 0.7551, 0.2646, 0.7551, 0.2646, 0.7383, 0.2646, 0.7215, 0.7889, 0.9452, 0.7889, 0.7139, 0.7939, 0.7139, 0.7939, 0.9452, 0.9487, 0.0, 0.9487, 0.2197, 0.9437, 0.2197, 0.9437, 0.0, 0.6345, 0.9534, 0.6345, 0.7221, 0.6395, 0.7221, 0.6395, 0.9534, 0.6445, 0.7221, 0.6445, 0.9418, 0.6395, 0.9418, 0.6395, 0.7221, 0.6462, 0.2612, 0.6122, 0.2988, 0.4708, 0.2988, 0.4368, 0.2612, 0.6524, 0.0, 0.6524, 0.2312, 0.4429, 0.2312, 0.4429, 1.413e-08, 0.8548, 0.7334, 0.9139, 0.7334, 0.9139, 0.8817, 0.8548, 0.8817, 0.4368, 0.4925, 0.4708, 0.4549, 0.6122, 0.4549, 0.6462, 0.4925, 0.4368, 0.2612, 0.4708, 0.2988, 0.4708, 0.4549, 0.4368, 0.4925, 0.6462, 0.4925, 0.6122, 0.4549, 0.6122, 0.2988, 0.6462, 0.2612, 0.6475, 0.87, 0.6648, 0.8509, 0.7716, 0.8509, 0.7889, 0.87, 0.9233, 0.6408, 0.8642, 0.6408, 0.8642, 0.4925, 0.9233, 0.4925, 0.7956, 0.7334, 0.8548, 0.7334, 0.8548, 0.8895, 0.7956, 0.8895, 0.6179, 0.8782, 0.5587, 0.8782, 0.5587, 0.7221, 0.6179, 0.7221, 0.7716, 0.8509, 0.7456, 0.8221, 0.7456, 0.7615, 0.7716, 0.733, 0.7889, 0.87, 0.7716, 0.8509, 0.7716, 0.733, 0.7889, 0.7139, 0.6475, 0.7139, 0.6648, 0.733, 0.6648, 0.8509, 0.6475, 0.87, 0.7889, 0.7139, 0.7716, 0.733, 0.6648, 0.733, 0.6475, 0.7139, 0.9373, 0.1439, 0.9295, 0.1402, 0.9295, 0.09009, 0.9373, 0.08638, 0.6648, 0.733, 0.6908, 0.7615, 0.6908, 0.8221, 0.6648, 0.8509, 0.7716, 0.733, 0.7456, 0.7615, 0.6908, 0.7615, 0.6648, 0.733, 0.6648, 0.8509, 0.6908, 0.8221, 0.7456, 0.8221, 0.7716, 0.8509, 0.2105, 0.6823, 0.2083, 0.6823, 0.2083, 0.6296, 0.2105, 0.6296, 0.5472, 0.9862, 0.5395, 0.9825, 0.5395, 0.9324, 0.5472, 0.9287, 0.2182, 0.6862, 0.2105, 0.6823, 0.2105, 0.6296, 0.2182, 0.6257, 0.2183, 0.6257, 0.2105, 0.6218, 0.2105, 0.569, 0.2183, 0.5651, 0.7956, 0.8895, 0.8146, 0.9106, 0.8146, 0.9213, 0.7956, 0.9422, 0.2105, 0.6218, 0.2083, 0.6218, 0.2083, 0.569, 0.2105, 0.569, 0.9295, 0.1402, 0.9274, 0.1402, 0.9274, 0.09009, 0.9295, 0.09009, 0.5395, 0.9825, 0.5373, 0.9825, 0.5373, 0.9324, 0.5395, 0.9324, 0.01023, 0.9782, 0.01317, 0.9325, 0.01699, 0.9325, 0.01994, 0.9782, 0.8433, 0.9422, 0.8243, 0.9213, 0.8243, 0.9106, 0.8433, 0.8895, 0.7956, 0.9422, 0.8146, 0.9213, 0.8243, 0.9213, 0.8433, 0.9422, 0.8433, 0.8895, 0.8243, 0.9106, 0.8146, 0.9106, 0.7956, 0.8895, 0.4429, 0.2354, 0.4429, 0.2312, 0.4467, 0.2312, 0.4467, 0.2354, 0.01994, 0.9782, 0.02289, 0.9325, 0.0267, 0.9325, 0.02965, 0.9782, 0.0, 0.9782, 0.003105, 0.9325, 0.00712, 0.9325, 0.01023, 0.9782, 0.5472, 0.9744, 0.5503, 0.9287, 0.5543, 0.9287, 0.5574, 0.9744, 0.7216, 0.7135, 0.7216, 0.4925, 0.742, 0.4926, 0.7309, 0.7136, 0.7309, 0.7136, 0.742, 0.4926, 0.7616, 0.4927, 0.7398, 0.7136, 0.7398, 0.7136, 0.7616, 0.4927, 0.7797, 0.493, 0.748, 0.7138, 0.748, 0.7138, 0.7797, 0.493, 0.7956, 0.4933, 0.7553, 0.7139, 0.6865, 0.4827, 0.6462, 0.2621, 0.6621, 0.2617, 0.6937, 0.4825, 0.6937, 0.4825, 0.6621, 0.2617, 0.6802, 0.2615, 0.702, 0.4824, 0.702, 0.4824, 0.6802, 0.2615, 0.6998, 0.2613, 0.7109, 0.4823, 0.7109, 0.4823, 0.6998, 0.2613, 0.7202, 0.2612, 0.7202, 0.4823, 0.7202, 0.4823, 0.7202, 0.2612, 0.7406, 0.2613, 0.7295, 0.4823, 0.7295, 0.4823, 0.7406, 0.2613, 0.7603, 0.2615, 0.7385, 0.4824, 0.7385, 0.4824, 0.7603, 0.2615, 0.7784, 0.2617, 0.7467, 0.4825, 0.7467, 0.4825, 0.7784, 0.2617, 0.7942, 0.2621, 0.7539, 0.4827, 0.6927, 0.2213, 0.6524, 0.0007449, 0.6682, 0.0004286, 0.6999, 0.2211, 0.6999, 0.2211, 0.6682, 0.0004286, 0.6863, 0.0001936, 0.7081, 0.221, 0.7081, 0.221, 0.6863, 0.0001936, 0.706, 4.887e-05, 0.7171, 0.2209, 0.7171, 0.2209, 0.706, 4.887e-05, 0.7264, 0.0, 0.7264, 0.2209, 0.7264, 0.2209, 0.7264, 0.0, 0.7468, 4.883e-05, 0.7357, 0.2209, 0.7357, 0.2209, 0.7468, 4.883e-05, 0.7664, 0.0001936, 0.7446, 0.221, 0.7446, 0.221, 0.7664, 0.0001936, 0.7845, 0.0004286, 0.7529, 0.2211, 0.7529, 0.2211, 0.7845, 0.0004286, 0.8004, 0.0007448, 0.7601, 0.2213, 0.04031, 0.9325, 0.0, 0.7123, 0.01586, 0.712, 0.04753, 0.9324, 0.04753, 0.9324, 0.01586, 0.712, 0.03396, 0.7119, 0.05578, 0.9324, 0.05578, 0.9324, 0.03396, 0.7119, 0.0536, 0.7118, 0.06472, 0.9323, 0.06472, 0.9323, 0.0536, 0.7118, 0.07402, 0.7117, 0.07402, 0.9323, 0.07402, 0.9323, 0.07402, 0.7117, 0.09444, 0.7118, 0.08332, 0.9323, 0.08332, 0.9323, 0.09444, 0.7118, 0.1141, 0.7119, 0.09226, 0.9324, 0.09226, 0.9324, 0.1141, 0.7119, 0.1322, 0.712, 0.1005, 0.9324, 0.1005, 0.9324, 0.1322, 0.712, 0.148, 0.7123, 0.1077, 0.9325, 0.6878, 0.7139, 0.6475, 0.4933, 0.6634, 0.493, 0.6951, 0.7138, 0.6951, 0.7138, 0.6634, 0.493, 0.6815, 0.4927, 0.7033, 0.7136, 0.2043, 0.5706, 0.2083, 0.5917, 0.2083, 0.6132, 0.2043, 0.6343, 0.1965, 0.6542, 0.1851, 0.6721, 0.1706, 0.6873, 0.1535, 0.6993, 0.1346, 0.7075, 0.1144, 0.7117, 0.09391, 0.7117, 0.07379, 0.7075, 0.05483, 0.6993, 0.03777, 0.6873, 0.02326, 0.6721, 0.01186, 0.6542, 0.004003, 0.6343, 0.0, 0.6132, 8.981e-09, 0.5917, 0.004003, 0.5706, 0.01186, 0.5507, 0.02326, 0.5328, 0.03777, 0.5176, 0.05483, 0.5056, 0.07379, 0.4974, 0.09391, 0.4932, 0.1144, 0.4932, 0.1346, 0.4974, 0.1535, 0.5056, 0.1706, 0.5176, 0.1851, 0.5328, 0.1965, 0.5507, 0.7033, 0.7136, 0.6815, 0.4927, 0.7011, 0.4926, 0.7123, 0.7136, 0.7123, 0.7136, 0.7011, 0.4926, 0.7216, 0.4925, 0.7216, 0.7135, 0.4356, 0.7663, 0.4356, 0.7761, 0.4338, 0.7857, 0.4302, 0.7948, 0.4251, 0.803, 0.4184, 0.8099, 0.4107, 0.8153, 0.402, 0.8191, 0.3929, 0.821, 0.3835, 0.821, 0.3744, 0.8191, 0.3657, 0.8153, 0.358, 0.8099, 0.3514, 0.8029, 0.3462, 0.7948, 0.3426, 0.7857, 0.3408, 0.7761, 0.3408, 0.7663, 0.3426, 0.7567, 0.3462, 0.7477, 0.3514, 0.7395, 0.358, 0.7326, 0.3657, 0.7271, 0.3744, 0.7234, 0.3835, 0.7215, 0.3929, 0.7215, 0.402, 0.7234, 0.4107, 0.7271, 0.4184, 0.7326, 0.4251, 0.7395, 0.4302, 0.7477, 0.4338, 0.7567])
me_cube_001.use_remesh_preserve_volume = False
me_cube_001.use_remesh_preserve_attributes = False
me_cube_001.use_mirror_vertex_groups = False
me_cube_001.update()

# ---- objects
ob_cube = bpy.data.objects.new('Cube', me_cube_001)

# ---- transforms, parenting, visibility, modifiers, constraints
ob_cube.location = (0.0, 0.0, 0.0)
ob_cube.lineart.crease_threshold = 0.0

# ---- collection membership
col_collection_1.objects.link(ob_cube)

# ---- scene / render settings (as saved in the file)
scene.frame_start = 1; scene.frame_end = 250; scene.frame_set(1)
scene.render.engine = 'BLENDER_EEVEE_NEXT'
scene.render.resolution_percentage = 50
scene.render.dither_intensity = 0.0
scene.cycles.use_denoising = False
scene.cycles.samples = 128
scene.cycles.sampling_pattern = 'TABULATED_SOBOL'
scene.cycles.use_adaptive_sampling = False
scene.cycles.use_light_tree = False
scene.cycles.blur_glossy = 0.0
scene.cycles.sample_clamp_indirect = 0.0
scene.view_settings.view_transform = 'Standard'
bpy.context.view_layer.update()

# ---- added for rendering (the .blend has no active camera and no usable light): camera, sun
cam_auto = bpy.data.cameras.new('AutoCamera')
cam_auto.lens = 50.0
cam_auto.sensor_width = 36.0
cam_auto.clip_end = 1000.0
ob_auto_camera = bpy.data.objects.new('AutoCamera', cam_auto)
scene.collection.objects.link(ob_auto_camera)
ob_auto_camera.location = (3.4271, -5.00414, 4.27847)
ob_auto_camera.rotation_euler = (1.09748, -7.21219e-08, 0.694738)
scene.camera = ob_auto_camera
light_auto_sun = bpy.data.lights.new('AutoSun', 'SUN')
light_auto_sun.energy = 3.0
light_auto_sun.angle = 0.0523599
ob_auto_sun = bpy.data.objects.new('AutoSun', light_auto_sun)
scene.collection.objects.link(ob_auto_sun)
ob_auto_sun.rotation_euler = (0.872665, 0.174533, 0.523599)
bpy.context.view_layer.update()

